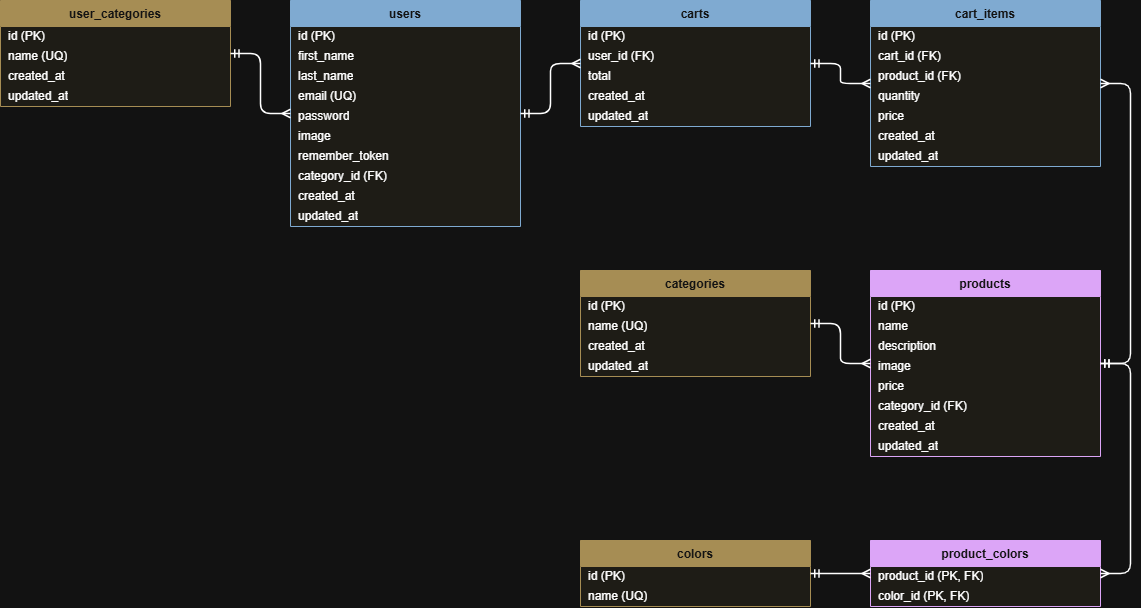

The diagram above was exported from draw.io. Its source (the exported page's mxGraphModel, read from the mxfile embedded in the PNG):
<mxGraphModel dx="1184" dy="756" grid="1" gridSize="10" guides="1" tooltips="1" connect="1" arrows="1" fold="1" page="1" pageScale="1" pageWidth="1400" pageHeight="900" math="0" shadow="0">
  <root>
    <mxCell id="0" />
    <mxCell id="1" parent="0" />
    <mxCell id="t2" parent="1" style="swimlane;fontStyle=1;childLayout=stackLayout;horizontal=1;startSize=26;horizontalStack=0;resizeParent=1;resizeParentMax=0;resizeLast=0;collapsible=0;marginBottom=0;fillColor=#8a6d2b;fontColor=#ffffff;strokeColor=#8a6d2b;swimlaneFillColor=#f6f3ec;" value="user_categories" vertex="1">
      <mxGeometry height="106" width="230" x="40" y="60" as="geometry" />
    </mxCell>
    <mxCell id="t2c0" parent="t2" style="text;strokeColor=none;fillColor=none;align=left;verticalAlign=middle;spacingLeft=6;spacingRight=4;overflow=hidden;rotatable=0;whiteSpace=wrap;html=1;" value="id (PK)" vertex="1">
      <mxGeometry height="20" width="230" y="26" as="geometry" />
    </mxCell>
    <mxCell id="t2c1" parent="t2" style="text;strokeColor=none;fillColor=none;align=left;verticalAlign=middle;spacingLeft=6;spacingRight=4;overflow=hidden;rotatable=0;whiteSpace=wrap;html=1;" value="name (UQ)" vertex="1">
      <mxGeometry height="20" width="230" y="46" as="geometry" />
    </mxCell>
    <mxCell id="t2c2" parent="t2" style="text;strokeColor=none;fillColor=none;align=left;verticalAlign=middle;spacingLeft=6;spacingRight=4;overflow=hidden;rotatable=0;whiteSpace=wrap;html=1;" value="created_at" vertex="1">
      <mxGeometry height="20" width="230" y="66" as="geometry" />
    </mxCell>
    <mxCell id="t2c3" parent="t2" style="text;strokeColor=none;fillColor=none;align=left;verticalAlign=middle;spacingLeft=6;spacingRight=4;overflow=hidden;rotatable=0;whiteSpace=wrap;html=1;" value="updated_at" vertex="1">
      <mxGeometry height="20" width="230" y="86" as="geometry" />
    </mxCell>
    <mxCell id="t3" parent="1" style="swimlane;fontStyle=1;childLayout=stackLayout;horizontal=1;startSize=26;horizontalStack=0;resizeParent=1;resizeParentMax=0;resizeLast=0;collapsible=0;marginBottom=0;fillColor=#2b5d8a;fontColor=#ffffff;strokeColor=#2b5d8a;swimlaneFillColor=#f6f3ec;" value="users" vertex="1">
      <mxGeometry height="226" width="230" x="330" y="60" as="geometry" />
    </mxCell>
    <mxCell id="t3c0" parent="t3" style="text;strokeColor=none;fillColor=none;align=left;verticalAlign=middle;spacingLeft=6;spacingRight=4;overflow=hidden;rotatable=0;whiteSpace=wrap;html=1;" value="id (PK)" vertex="1">
      <mxGeometry height="20" width="230" y="26" as="geometry" />
    </mxCell>
    <mxCell id="t3c1" parent="t3" style="text;strokeColor=none;fillColor=none;align=left;verticalAlign=middle;spacingLeft=6;spacingRight=4;overflow=hidden;rotatable=0;whiteSpace=wrap;html=1;" value="first_name" vertex="1">
      <mxGeometry height="20" width="230" y="46" as="geometry" />
    </mxCell>
    <mxCell id="t3c2" parent="t3" style="text;strokeColor=none;fillColor=none;align=left;verticalAlign=middle;spacingLeft=6;spacingRight=4;overflow=hidden;rotatable=0;whiteSpace=wrap;html=1;" value="last_name" vertex="1">
      <mxGeometry height="20" width="230" y="66" as="geometry" />
    </mxCell>
    <mxCell id="t3c3" parent="t3" style="text;strokeColor=none;fillColor=none;align=left;verticalAlign=middle;spacingLeft=6;spacingRight=4;overflow=hidden;rotatable=0;whiteSpace=wrap;html=1;" value="email (UQ)" vertex="1">
      <mxGeometry height="20" width="230" y="86" as="geometry" />
    </mxCell>
    <mxCell id="t3c4" parent="t3" style="text;strokeColor=none;fillColor=none;align=left;verticalAlign=middle;spacingLeft=6;spacingRight=4;overflow=hidden;rotatable=0;whiteSpace=wrap;html=1;" value="password" vertex="1">
      <mxGeometry height="20" width="230" y="106" as="geometry" />
    </mxCell>
    <mxCell id="t3c5" parent="t3" style="text;strokeColor=none;fillColor=none;align=left;verticalAlign=middle;spacingLeft=6;spacingRight=4;overflow=hidden;rotatable=0;whiteSpace=wrap;html=1;" value="image" vertex="1">
      <mxGeometry height="20" width="230" y="126" as="geometry" />
    </mxCell>
    <mxCell id="t3c6" parent="t3" style="text;strokeColor=none;fillColor=none;align=left;verticalAlign=middle;spacingLeft=6;spacingRight=4;overflow=hidden;rotatable=0;whiteSpace=wrap;html=1;" value="remember_token" vertex="1">
      <mxGeometry height="20" width="230" y="146" as="geometry" />
    </mxCell>
    <mxCell id="t3c7" parent="t3" style="text;strokeColor=none;fillColor=none;align=left;verticalAlign=middle;spacingLeft=6;spacingRight=4;overflow=hidden;rotatable=0;whiteSpace=wrap;html=1;" value="category_id (FK)" vertex="1">
      <mxGeometry height="20" width="230" y="166" as="geometry" />
    </mxCell>
    <mxCell id="t3c8" parent="t3" style="text;strokeColor=none;fillColor=none;align=left;verticalAlign=middle;spacingLeft=6;spacingRight=4;overflow=hidden;rotatable=0;whiteSpace=wrap;html=1;" value="created_at" vertex="1">
      <mxGeometry height="20" width="230" y="186" as="geometry" />
    </mxCell>
    <mxCell id="t3c9" parent="t3" style="text;strokeColor=none;fillColor=none;align=left;verticalAlign=middle;spacingLeft=6;spacingRight=4;overflow=hidden;rotatable=0;whiteSpace=wrap;html=1;" value="updated_at" vertex="1">
      <mxGeometry height="20" width="230" y="206" as="geometry" />
    </mxCell>
    <mxCell id="t4" parent="1" style="swimlane;fontStyle=1;childLayout=stackLayout;horizontal=1;startSize=26;horizontalStack=0;resizeParent=1;resizeParentMax=0;resizeLast=0;collapsible=0;marginBottom=0;fillColor=#2b5d8a;fontColor=#ffffff;strokeColor=#2b5d8a;swimlaneFillColor=#f6f3ec;" value="carts" vertex="1">
      <mxGeometry height="126" width="230" x="620" y="60" as="geometry" />
    </mxCell>
    <mxCell id="t4c0" parent="t4" style="text;strokeColor=none;fillColor=none;align=left;verticalAlign=middle;spacingLeft=6;spacingRight=4;overflow=hidden;rotatable=0;whiteSpace=wrap;html=1;" value="id (PK)" vertex="1">
      <mxGeometry height="20" width="230" y="26" as="geometry" />
    </mxCell>
    <mxCell id="t4c1" parent="t4" style="text;strokeColor=none;fillColor=none;align=left;verticalAlign=middle;spacingLeft=6;spacingRight=4;overflow=hidden;rotatable=0;whiteSpace=wrap;html=1;" value="user_id (FK)" vertex="1">
      <mxGeometry height="20" width="230" y="46" as="geometry" />
    </mxCell>
    <mxCell id="t4c2" parent="t4" style="text;strokeColor=none;fillColor=none;align=left;verticalAlign=middle;spacingLeft=6;spacingRight=4;overflow=hidden;rotatable=0;whiteSpace=wrap;html=1;" value="total" vertex="1">
      <mxGeometry height="20" width="230" y="66" as="geometry" />
    </mxCell>
    <mxCell id="t4c3" parent="t4" style="text;strokeColor=none;fillColor=none;align=left;verticalAlign=middle;spacingLeft=6;spacingRight=4;overflow=hidden;rotatable=0;whiteSpace=wrap;html=1;" value="created_at" vertex="1">
      <mxGeometry height="20" width="230" y="86" as="geometry" />
    </mxCell>
    <mxCell id="t4c4" parent="t4" style="text;strokeColor=none;fillColor=none;align=left;verticalAlign=middle;spacingLeft=6;spacingRight=4;overflow=hidden;rotatable=0;whiteSpace=wrap;html=1;" value="updated_at" vertex="1">
      <mxGeometry height="20" width="230" y="106" as="geometry" />
    </mxCell>
    <mxCell id="t5" parent="1" style="swimlane;fontStyle=1;childLayout=stackLayout;horizontal=1;startSize=26;horizontalStack=0;resizeParent=1;resizeParentMax=0;resizeLast=0;collapsible=0;marginBottom=0;fillColor=#2b5d8a;fontColor=#ffffff;strokeColor=#2b5d8a;swimlaneFillColor=#f6f3ec;" value="cart_items" vertex="1">
      <mxGeometry height="166" width="230" x="910" y="60" as="geometry" />
    </mxCell>
    <mxCell id="t5c0" parent="t5" style="text;strokeColor=none;fillColor=none;align=left;verticalAlign=middle;spacingLeft=6;spacingRight=4;overflow=hidden;rotatable=0;whiteSpace=wrap;html=1;" value="id (PK)" vertex="1">
      <mxGeometry height="20" width="230" y="26" as="geometry" />
    </mxCell>
    <mxCell id="t5c1" parent="t5" style="text;strokeColor=none;fillColor=none;align=left;verticalAlign=middle;spacingLeft=6;spacingRight=4;overflow=hidden;rotatable=0;whiteSpace=wrap;html=1;" value="cart_id (FK)" vertex="1">
      <mxGeometry height="20" width="230" y="46" as="geometry" />
    </mxCell>
    <mxCell id="t5c2" parent="t5" style="text;strokeColor=none;fillColor=none;align=left;verticalAlign=middle;spacingLeft=6;spacingRight=4;overflow=hidden;rotatable=0;whiteSpace=wrap;html=1;" value="product_id (FK)" vertex="1">
      <mxGeometry height="20" width="230" y="66" as="geometry" />
    </mxCell>
    <mxCell id="t5c3" parent="t5" style="text;strokeColor=none;fillColor=none;align=left;verticalAlign=middle;spacingLeft=6;spacingRight=4;overflow=hidden;rotatable=0;whiteSpace=wrap;html=1;" value="quantity" vertex="1">
      <mxGeometry height="20" width="230" y="86" as="geometry" />
    </mxCell>
    <mxCell id="t5c4" parent="t5" style="text;strokeColor=none;fillColor=none;align=left;verticalAlign=middle;spacingLeft=6;spacingRight=4;overflow=hidden;rotatable=0;whiteSpace=wrap;html=1;" value="price" vertex="1">
      <mxGeometry height="20" width="230" y="106" as="geometry" />
    </mxCell>
    <mxCell id="t5c5" parent="t5" style="text;strokeColor=none;fillColor=none;align=left;verticalAlign=middle;spacingLeft=6;spacingRight=4;overflow=hidden;rotatable=0;whiteSpace=wrap;html=1;" value="created_at" vertex="1">
      <mxGeometry height="20" width="230" y="126" as="geometry" />
    </mxCell>
    <mxCell id="t5c6" parent="t5" style="text;strokeColor=none;fillColor=none;align=left;verticalAlign=middle;spacingLeft=6;spacingRight=4;overflow=hidden;rotatable=0;whiteSpace=wrap;html=1;" value="updated_at" vertex="1">
      <mxGeometry height="20" width="230" y="146" as="geometry" />
    </mxCell>
    <mxCell id="t6" parent="1" style="swimlane;fontStyle=1;childLayout=stackLayout;horizontal=1;startSize=26;horizontalStack=0;resizeParent=1;resizeParentMax=0;resizeLast=0;collapsible=0;marginBottom=0;fillColor=#8a6d2b;fontColor=#ffffff;strokeColor=#8a6d2b;swimlaneFillColor=#f6f3ec;" value="categories" vertex="1">
      <mxGeometry height="106" width="230" x="620" y="330" as="geometry" />
    </mxCell>
    <mxCell id="t6c0" parent="t6" style="text;strokeColor=none;fillColor=none;align=left;verticalAlign=middle;spacingLeft=6;spacingRight=4;overflow=hidden;rotatable=0;whiteSpace=wrap;html=1;" value="id (PK)" vertex="1">
      <mxGeometry height="20" width="230" y="26" as="geometry" />
    </mxCell>
    <mxCell id="t6c1" parent="t6" style="text;strokeColor=none;fillColor=none;align=left;verticalAlign=middle;spacingLeft=6;spacingRight=4;overflow=hidden;rotatable=0;whiteSpace=wrap;html=1;" value="name (UQ)" vertex="1">
      <mxGeometry height="20" width="230" y="46" as="geometry" />
    </mxCell>
    <mxCell id="t6c2" parent="t6" style="text;strokeColor=none;fillColor=none;align=left;verticalAlign=middle;spacingLeft=6;spacingRight=4;overflow=hidden;rotatable=0;whiteSpace=wrap;html=1;" value="created_at" vertex="1">
      <mxGeometry height="20" width="230" y="66" as="geometry" />
    </mxCell>
    <mxCell id="t6c3" parent="t6" style="text;strokeColor=none;fillColor=none;align=left;verticalAlign=middle;spacingLeft=6;spacingRight=4;overflow=hidden;rotatable=0;whiteSpace=wrap;html=1;" value="updated_at" vertex="1">
      <mxGeometry height="20" width="230" y="86" as="geometry" />
    </mxCell>
    <mxCell id="t7" parent="1" style="swimlane;fontStyle=1;childLayout=stackLayout;horizontal=1;startSize=26;horizontalStack=0;resizeParent=1;resizeParentMax=0;resizeLast=0;collapsible=0;marginBottom=0;fillColor=#6b2b8a;fontColor=#ffffff;strokeColor=#6b2b8a;swimlaneFillColor=#f6f3ec;" value="products" vertex="1">
      <mxGeometry height="186" width="230" x="910" y="330" as="geometry" />
    </mxCell>
    <mxCell id="t7c0" parent="t7" style="text;strokeColor=none;fillColor=none;align=left;verticalAlign=middle;spacingLeft=6;spacingRight=4;overflow=hidden;rotatable=0;whiteSpace=wrap;html=1;" value="id (PK)" vertex="1">
      <mxGeometry height="20" width="230" y="26" as="geometry" />
    </mxCell>
    <mxCell id="t7c1" parent="t7" style="text;strokeColor=none;fillColor=none;align=left;verticalAlign=middle;spacingLeft=6;spacingRight=4;overflow=hidden;rotatable=0;whiteSpace=wrap;html=1;" value="name" vertex="1">
      <mxGeometry height="20" width="230" y="46" as="geometry" />
    </mxCell>
    <mxCell id="t7c2" parent="t7" style="text;strokeColor=none;fillColor=none;align=left;verticalAlign=middle;spacingLeft=6;spacingRight=4;overflow=hidden;rotatable=0;whiteSpace=wrap;html=1;" value="description" vertex="1">
      <mxGeometry height="20" width="230" y="66" as="geometry" />
    </mxCell>
    <mxCell id="t7c3" parent="t7" style="text;strokeColor=none;fillColor=none;align=left;verticalAlign=middle;spacingLeft=6;spacingRight=4;overflow=hidden;rotatable=0;whiteSpace=wrap;html=1;" value="image" vertex="1">
      <mxGeometry height="20" width="230" y="86" as="geometry" />
    </mxCell>
    <mxCell id="t7c4" parent="t7" style="text;strokeColor=none;fillColor=none;align=left;verticalAlign=middle;spacingLeft=6;spacingRight=4;overflow=hidden;rotatable=0;whiteSpace=wrap;html=1;" value="price" vertex="1">
      <mxGeometry height="20" width="230" y="106" as="geometry" />
    </mxCell>
    <mxCell id="t7c5" parent="t7" style="text;strokeColor=none;fillColor=none;align=left;verticalAlign=middle;spacingLeft=6;spacingRight=4;overflow=hidden;rotatable=0;whiteSpace=wrap;html=1;" value="category_id (FK)" vertex="1">
      <mxGeometry height="20" width="230" y="126" as="geometry" />
    </mxCell>
    <mxCell id="t7c6" parent="t7" style="text;strokeColor=none;fillColor=none;align=left;verticalAlign=middle;spacingLeft=6;spacingRight=4;overflow=hidden;rotatable=0;whiteSpace=wrap;html=1;" value="created_at" vertex="1">
      <mxGeometry height="20" width="230" y="146" as="geometry" />
    </mxCell>
    <mxCell id="t7c7" parent="t7" style="text;strokeColor=none;fillColor=none;align=left;verticalAlign=middle;spacingLeft=6;spacingRight=4;overflow=hidden;rotatable=0;whiteSpace=wrap;html=1;" value="updated_at" vertex="1">
      <mxGeometry height="20" width="230" y="166" as="geometry" />
    </mxCell>
    <mxCell id="t8" parent="1" style="swimlane;fontStyle=1;childLayout=stackLayout;horizontal=1;startSize=26;horizontalStack=0;resizeParent=1;resizeParentMax=0;resizeLast=0;collapsible=0;marginBottom=0;fillColor=#8a6d2b;fontColor=#ffffff;strokeColor=#8a6d2b;swimlaneFillColor=#f6f3ec;" value="colors" vertex="1">
      <mxGeometry height="66" width="230" x="620" y="600" as="geometry" />
    </mxCell>
    <mxCell id="t8c0" parent="t8" style="text;strokeColor=none;fillColor=none;align=left;verticalAlign=middle;spacingLeft=6;spacingRight=4;overflow=hidden;rotatable=0;whiteSpace=wrap;html=1;" value="id (PK)" vertex="1">
      <mxGeometry height="20" width="230" y="26" as="geometry" />
    </mxCell>
    <mxCell id="t8c1" parent="t8" style="text;strokeColor=none;fillColor=none;align=left;verticalAlign=middle;spacingLeft=6;spacingRight=4;overflow=hidden;rotatable=0;whiteSpace=wrap;html=1;" value="name (UQ)" vertex="1">
      <mxGeometry height="20" width="230" y="46" as="geometry" />
    </mxCell>
    <mxCell id="t9" parent="1" style="swimlane;fontStyle=1;childLayout=stackLayout;horizontal=1;startSize=26;horizontalStack=0;resizeParent=1;resizeParentMax=0;resizeLast=0;collapsible=0;marginBottom=0;fillColor=#6b2b8a;fontColor=#ffffff;strokeColor=#6b2b8a;swimlaneFillColor=#f6f3ec;" value="product_colors" vertex="1">
      <mxGeometry height="66" width="230" x="910" y="600" as="geometry" />
    </mxCell>
    <mxCell id="t9c0" parent="t9" style="text;strokeColor=none;fillColor=none;align=left;verticalAlign=middle;spacingLeft=6;spacingRight=4;overflow=hidden;rotatable=0;whiteSpace=wrap;html=1;" value="product_id (PK, FK)" vertex="1">
      <mxGeometry height="20" width="230" y="26" as="geometry" />
    </mxCell>
    <mxCell id="t9c1" parent="t9" style="text;strokeColor=none;fillColor=none;align=left;verticalAlign=middle;spacingLeft=6;spacingRight=4;overflow=hidden;rotatable=0;whiteSpace=wrap;html=1;" value="color_id (PK, FK)" vertex="1">
      <mxGeometry height="20" width="230" y="46" as="geometry" />
    </mxCell>
    <mxCell id="e0" edge="1" parent="1" source="t2" style="edgeStyle=entityRelationEdgeStyle;fontSize=12;html=1;endArrow=ERmany;startArrow=ERmandOne;endFill=0;startFill=0;strokeWidth=1.5;" target="t3">
      <mxGeometry relative="1" as="geometry" />
    </mxCell>
    <mxCell id="e1" edge="1" parent="1" source="t3" style="edgeStyle=entityRelationEdgeStyle;fontSize=12;html=1;endArrow=ERmany;startArrow=ERmandOne;endFill=0;startFill=0;strokeWidth=1.5;" target="t4">
      <mxGeometry relative="1" as="geometry" />
    </mxCell>
    <mxCell id="e2" edge="1" parent="1" source="t4" style="edgeStyle=entityRelationEdgeStyle;fontSize=12;html=1;endArrow=ERmany;startArrow=ERmandOne;endFill=0;startFill=0;strokeWidth=1.5;" target="t5">
      <mxGeometry relative="1" as="geometry" />
    </mxCell>
    <mxCell id="e3" edge="1" parent="1" source="t7" style="edgeStyle=entityRelationEdgeStyle;fontSize=12;html=1;endArrow=ERmany;startArrow=ERmandOne;endFill=0;startFill=0;strokeWidth=1.5;" target="t5">
      <mxGeometry relative="1" as="geometry" />
    </mxCell>
    <mxCell id="e4" edge="1" parent="1" source="t6" style="edgeStyle=entityRelationEdgeStyle;fontSize=12;html=1;endArrow=ERmany;startArrow=ERmandOne;endFill=0;startFill=0;strokeWidth=1.5;" target="t7">
      <mxGeometry relative="1" as="geometry" />
    </mxCell>
    <mxCell id="e5" edge="1" parent="1" source="t7" style="edgeStyle=entityRelationEdgeStyle;fontSize=12;html=1;endArrow=ERmany;startArrow=ERmandOne;endFill=0;startFill=0;strokeWidth=1.5;" target="t9">
      <mxGeometry relative="1" as="geometry" />
    </mxCell>
    <mxCell id="e6" edge="1" parent="1" source="t8" style="edgeStyle=entityRelationEdgeStyle;fontSize=12;html=1;endArrow=ERmany;startArrow=ERmandOne;endFill=0;startFill=0;strokeWidth=1.5;" target="t9">
      <mxGeometry relative="1" as="geometry" />
    </mxCell>
  </root>
</mxGraphModel>